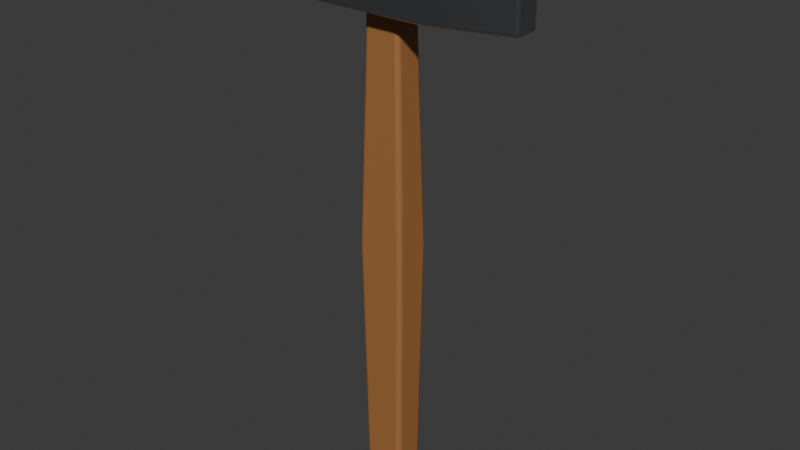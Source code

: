# Source: mlotek-04-uv-materialy.blend  (saved by Blender 5.2.45; exported with 4.5.12 LTS)
import bpy
from mathutils import Matrix  # noqa: F401  (used for matrix-valued properties, if any)

bpy.ops.wm.read_factory_settings(use_empty=True)
scene = bpy.context.scene
scene.name = 'Scene'

# ---- collections
col_mlotek = bpy.data.collections.new('Mlotek'); scene.collection.children.link(col_mlotek)

# ---- materials (node trees are filled in below, after node groups)
mat_drewno_trzonka = bpy.data.materials.new('Drewno_trzonka')
mat_drewno_trzonka.diffuse_color = (0.3813, 0.159, 0.04971, 1.0)
mat_stal_glowicy = bpy.data.materials.new('Stal_glowicy')
mat_stal_glowicy.diffuse_color = (0.4793, 0.5089, 0.5395, 1.0)

# ---- material node trees
mat_drewno_trzonka.use_nodes = True; mat_drewno_trzonka.node_tree.nodes.clear()
_N = mat_drewno_trzonka.node_tree.nodes; _L = mat_drewno_trzonka.node_tree.links
n0 = _N.new('ShaderNodeBsdfPrincipled'); n0.name = 'Principled BSDF'; n0.location = (0, 200)
n0.inputs[0].default_value = (0.3813, 0.159, 0.04971, 1.0)
n0.inputs[2].default_value = 0.55
n0.inputs[10].default_value = 0.005
n1 = _N.new('ShaderNodeOutputMaterial'); n1.name = 'Material Output'; n1.location = (350, 200)
_L.new(n0.outputs[0], n1.inputs[0])
n1.is_active_output = True
mat_stal_glowicy.use_nodes = True; mat_stal_glowicy.node_tree.nodes.clear()
_N = mat_stal_glowicy.node_tree.nodes; _L = mat_stal_glowicy.node_tree.links
n0 = _N.new('ShaderNodeBsdfPrincipled'); n0.name = 'Principled BSDF'; n0.location = (0, 200)
n0.inputs[0].default_value = (0.4793, 0.5089, 0.5395, 1.0)
n0.inputs[1].default_value = 1.0
n0.inputs[2].default_value = 0.28
n0.inputs[10].default_value = 0.005
n1 = _N.new('ShaderNodeOutputMaterial'); n1.name = 'Material Output'; n1.location = (350, 200)
_L.new(n0.outputs[0], n1.inputs[0])
n1.is_active_output = True

# ---- world
world_world = bpy.data.worlds.new('World'); scene.world = world_world
world_world.use_nodes = True; world_world.node_tree.nodes.clear()
_N = world_world.node_tree.nodes; _L = world_world.node_tree.links
n0 = _N.new('ShaderNodeOutputWorld'); n0.name = 'World Output'; n0.location = (200, 100)
n1 = _N.new('ShaderNodeBackground'); n1.name = 'Background'; n1.location = (-200, 100)
n1.inputs[0].default_value = (0.05088, 0.05088, 0.05088, 1.0)
_L.new(n1.outputs[0], n0.inputs[0])
n0.is_active_output = True
world_world.color = (0.05088, 0.05088, 0.05088)
world_world.sun_shadow_jitter_overblur = 0.0

# ---- meshes
me_cube_001 = bpy.data.meshes.new('Cube.001')
me_cube_001.from_pydata([(-0.0119, -0.00935, 0.0), (-0.0098, -0.0077, 0.3), (-0.0119, 0.00935, 0.0), (-0.0098, 0.0077, 0.3), (0.0119, -0.00935, 0.0), (0.0098, -0.0077, 0.3), (0.0119, 0.00935, 0.0), (0.0098, 0.0077, 0.3), (-0.014, -0.011, 0.15), (-0.014, 0.011, 0.15), (0.014, 0.011, 0.15), (0.014, -0.011, 0.15)], [], [(8, 1, 3, 9), (9, 3, 7, 10), (10, 7, 5, 11), (11, 5, 1, 8), (2, 6, 4, 0), (7, 3, 1, 5), (4, 11, 8, 0), (6, 10, 11, 4), (2, 9, 10, 6), (0, 8, 9, 2)])
me_cube_001.polygons.foreach_set('use_smooth', [True] * 10)
_uv = me_cube_001.uv_layers.new(name='UVMap')
_uv.uv.foreach_set('vector', [0.09006, 0.4992, 0.1136, 0.9757, 0.06436, 0.9792, 0.02, 0.5006, 0.3365, 0.5004, 0.2898, 0.98, 0.2266, 0.9755, 0.2474, 0.4988, 0.2474, 0.4988, 0.2266, 0.9755, 0.1769, 0.9743, 0.1781, 0.4984, 0.1781, 0.4984, 0.1769, 0.9743, 0.1136, 0.9757, 0.09006, 0.4992, 0.6159, 0.6735, 0.6159, 0.5977, 0.6755, 0.5977, 0.6755, 0.6735, 0.7155, 0.6601, 0.7155, 0.5977, 0.7645, 0.5977, 0.7645, 0.6601, 0.1779, 0.02295, 0.1781, 0.4984, 0.09006, 0.4992, 0.1009, 0.02199, 0.2383, 0.02242, 0.2474, 0.4988, 0.1781, 0.4984, 0.1779, 0.02295, 0.3146, 0.02, 0.3365, 0.5004, 0.2474, 0.4988, 0.2383, 0.02242, 0.1009, 0.02199, 0.09006, 0.4992, 0.02, 0.5006, 0.04048, 0.02])
me_cube_001.materials.append(mat_drewno_trzonka)
me_cube_001.update()
me_cube_021 = bpy.data.meshes.new('Cube.021')
me_cube_021.from_pydata([(-0.0325, -0.02, -0.0225), (-0.0325, -0.02, 0.0225), (-0.0325, 0.02, -0.0225), (-0.0325, 0.02, 0.0225), (0.0325, -0.02, -0.0225), (0.0325, -0.02, 0.0225), (0.0325, 0.02, -0.0225), (0.0325, 0.02, 0.0225), (-0.0675, 0.018, -0.02025), (-0.0675, -0.018, -0.02025), (-0.0675, -0.018, 0.02025), (-0.0675, 0.018, 0.02025), (0.0775, 0.007, 0.0225), (0.0775, 0.007, -0.0225), (0.0775, -0.007, -0.0225), (0.0775, -0.007, 0.0225)], [], [(3, 2, 8, 11), (2, 3, 7, 6), (7, 5, 15, 12), (4, 5, 1, 0), (2, 6, 4, 0), (7, 3, 1, 5), (9, 10, 11, 8), (0, 1, 10, 9), (1, 3, 11, 10), (2, 0, 9, 8), (13, 12, 15, 14), (6, 7, 12, 13), (5, 4, 14, 15), (4, 6, 13, 14)])
me_cube_021.polygons.foreach_set('use_smooth', [True] * 14)
_uv = me_cube_021.uv_layers.new(name='UVMap')
_uv.uv.foreach_set('vector', [0.4949, 0.4135, 0.4921, 0.5577, 0.3765, 0.5454, 0.3821, 0.4115, 0.4921, 0.5577, 0.4949, 0.4135, 0.691, 0.4062, 0.7103, 0.5513, 0.691, 0.4062, 0.6841, 0.2904, 0.8319, 0.3125, 0.8374, 0.3603, 0.6941, 0.1607, 0.6841, 0.2904, 0.4948, 0.2899, 0.4967, 0.1498, 0.4974, 0.02, 0.7139, 0.03388, 0.6941, 0.1607, 0.4967, 0.1498, 0.691, 0.4062, 0.4949, 0.4135, 0.4948, 0.2899, 0.6841, 0.2904, 0.4913, 0.5977, 0.4913, 0.7267, 0.3765, 0.7267, 0.3765, 0.5977, 0.4967, 0.1498, 0.4948, 0.2899, 0.3817, 0.29, 0.3808, 0.152, 0.4948, 0.2899, 0.4949, 0.4135, 0.3821, 0.4115, 0.3817, 0.29, 0.4974, 0.02, 0.4967, 0.1498, 0.3808, 0.152, 0.3765, 0.02883, 0.5759, 0.5977, 0.5759, 0.7411, 0.5313, 0.7411, 0.5313, 0.5977, 0.7103, 0.5513, 0.691, 0.4062, 0.8374, 0.3603, 0.8752, 0.5176, 0.6841, 0.2904, 0.6941, 0.1607, 0.8412, 0.1592, 0.8319, 0.3125, 0.6941, 0.1607, 0.7139, 0.03388, 0.8524, 0.1129, 0.8412, 0.1592])
me_cube_021.materials.append(mat_stal_glowicy)
me_cube_021.update()

# ---- objects
ob_trzonek = bpy.data.objects.new('Trzonek', me_cube_001)
ob_glowica = bpy.data.objects.new('Glowica', me_cube_021)

# ---- transforms, parenting, visibility, modifiers, constraints
ob_trzonek.location = (0.0, 0.0, 0.0)
_m = ob_trzonek.modifiers.new('Bevel', 'BEVEL')
_m.width = 0.003
_m.width_pct = 0.003
_m.segments = 3
_m.harden_normals = True
ob_glowica.parent = ob_trzonek
ob_glowica.location = (0.0, 0.0, 0.3)
_m = ob_glowica.modifiers.new('Bevel', 'BEVEL')
_m.width = 0.002
_m.width_pct = 0.002
_m.segments = 3
_m.harden_normals = True

# ---- collection membership
col_mlotek.objects.link(ob_trzonek)
col_mlotek.objects.link(ob_glowica)

# ---- scene / render settings (as saved in the file)
scene.frame_start = 1; scene.frame_end = 250; scene.frame_set(1)
scene.render.engine = 'BLENDER_EEVEE_NEXT'
scene.render.bake_bias = 0.0
scene.render.bake_samples = 0
scene.render.compositor_device = 'GPU'
scene.eevee.use_volume_custom_range = False
scene.eevee.fast_gi_thickness_near = 0.1
scene.eevee.fast_gi_thickness_far = 0.0
scene.eevee.ray_tracing_options.screen_trace_thickness = 0.1
bpy.context.view_layer.update()

# ---- added for rendering (the .blend has no active camera and no usable light): camera, sun
cam_auto = bpy.data.cameras.new('AutoCamera')
cam_auto.lens = 50.0
cam_auto.sensor_width = 36.0
cam_auto.clip_end = 1000.0
ob_auto_camera = bpy.data.objects.new('AutoCamera', cam_auto)
scene.collection.objects.link(ob_auto_camera)
ob_auto_camera.location = (0.334244, -0.395093, 0.424645)
ob_auto_camera.rotation_euler = (1.09748, -7.21219e-08, 0.694738)
scene.camera = ob_auto_camera
light_auto_sun = bpy.data.lights.new('AutoSun', 'SUN')
light_auto_sun.energy = 3.0
light_auto_sun.angle = 0.0523599
ob_auto_sun = bpy.data.objects.new('AutoSun', light_auto_sun)
scene.collection.objects.link(ob_auto_sun)
ob_auto_sun.rotation_euler = (0.872665, 0.174533, 0.523599)
bpy.context.view_layer.update()
